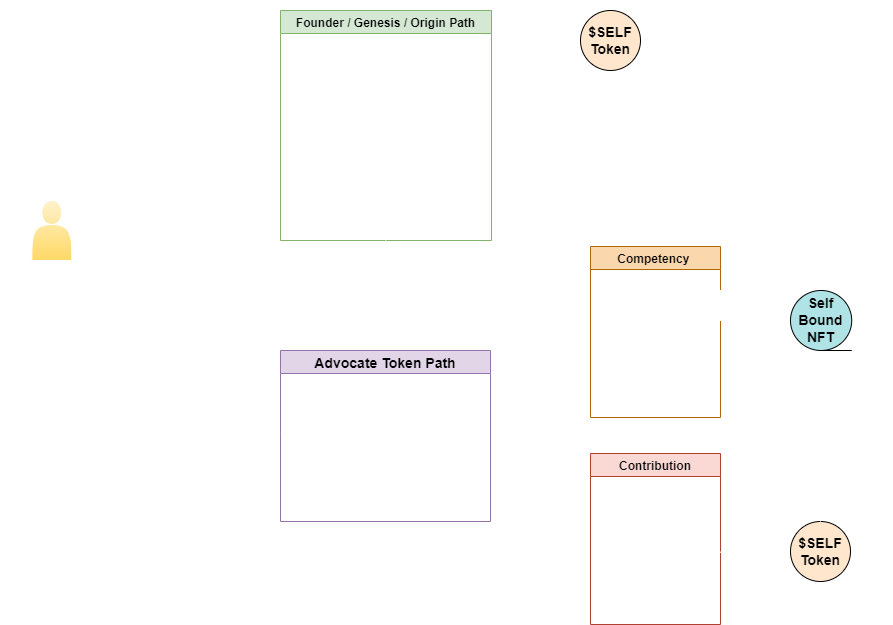

The diagram above was exported from draw.io. Its source (the exported page's mxGraphModel, read from the mxfile embedded in the PNG):
<mxGraphModel dx="2062" dy="1062" grid="1" gridSize="10" guides="1" tooltips="1" connect="1" arrows="1" fold="1" page="1" pageScale="1" pageWidth="925" pageHeight="650" math="0" shadow="0">
  <root>
    <mxCell id="0" />
    <mxCell id="1" parent="0" />
    <mxCell id="6SEdUfDA2xt_wmEGRsdp-2" value="&lt;h1&gt;SpiritDAO&lt;br&gt;Member Journey&lt;/h1&gt;" style="text;html=1;strokeColor=none;fillColor=none;spacing=5;spacingTop=-20;whiteSpace=wrap;overflow=hidden;rounded=0;fontColor=#FFFFFF;" parent="1" vertex="1">
      <mxGeometry x="20" y="20" width="230" height="70" as="geometry" />
    </mxCell>
    <mxCell id="6SEdUfDA2xt_wmEGRsdp-12" value="Advocate Token Path" style="swimlane;fontSize=14;fillColor=#e1d5e7;strokeColor=#9673a6;fontColor=#000000;" parent="1" vertex="1">
      <mxGeometry x="300" y="360" width="210" height="171" as="geometry" />
    </mxCell>
    <mxCell id="6SEdUfDA2xt_wmEGRsdp-31" value="&lt;b style=&quot;font-size: 13px; background-color: initial;&quot;&gt;No financial cost&amp;nbsp;&lt;/b&gt;&lt;span style=&quot;font-size: 13px; background-color: initial;&quot;&gt;- earned via community contribution and/or competency demonstration&lt;br&gt;&lt;/span&gt;&lt;br style=&quot;font-size: 13px; background-color: initial;&quot;&gt;&lt;span style=&quot;font-size: 13px; background-color: initial;&quot;&gt;&lt;b&gt;Nontransferable &lt;/b&gt;NFTs used to assign access permissions and develop reputation&lt;/span&gt;" style="text;html=1;strokeColor=none;fillColor=none;align=left;verticalAlign=middle;whiteSpace=wrap;rounded=0;fontSize=14;fontColor=#FFFFFF;" parent="6SEdUfDA2xt_wmEGRsdp-12" vertex="1">
      <mxGeometry x="8" y="20" width="200" height="150" as="geometry" />
    </mxCell>
    <mxCell id="6SEdUfDA2xt_wmEGRsdp-32" value="" style="endArrow=classic;html=1;rounded=0;fontSize=13;fontColor=#FFFFFF;exitX=1;exitY=0.5;exitDx=0;exitDy=0;strokeColor=#FFFFFF;" parent="6SEdUfDA2xt_wmEGRsdp-12" edge="1">
      <mxGeometry width="50" height="50" relative="1" as="geometry">
        <mxPoint x="-200" y="-120" as="sourcePoint" />
        <mxPoint y="84" as="targetPoint" />
      </mxGeometry>
    </mxCell>
    <mxCell id="6SEdUfDA2xt_wmEGRsdp-16" value="Founder / Genesis / Origin Path" style="swimlane;fontSize=12;fillColor=#d5e8d4;strokeColor=#82b366;fontColor=#000000;" parent="1" vertex="1">
      <mxGeometry x="300" y="20" width="211" height="230" as="geometry">
        <mxRectangle x="300" y="20" width="170" height="30" as="alternateBounds" />
      </mxGeometry>
    </mxCell>
    <mxCell id="6SEdUfDA2xt_wmEGRsdp-29" value="&lt;span style=&quot;font-size: 13px; background-color: initial;&quot;&gt;Token releases rolled out to members individually&lt;br&gt;&lt;/span&gt;&lt;br&gt;&lt;span style=&quot;font-size: 13px; background-color: initial;&quot;&gt;Whitelist spots earned through community contribution and/or competency demonstration&lt;/span&gt;&lt;br&gt;&lt;span style=&quot;font-size: 13px; background-color: initial;&quot;&gt;&lt;br&gt;1 per person/wallet - strictly enforced. &lt;b&gt;May be resold.&lt;/b&gt;&lt;/span&gt;&lt;br&gt;&lt;span style=&quot;font-size: 13px; background-color: initial;&quot;&gt;&lt;br&gt;Perpetual unique costs/perks associated with each level&lt;/span&gt;" style="text;html=1;strokeColor=none;fillColor=none;align=left;verticalAlign=middle;whiteSpace=wrap;rounded=0;fontSize=14;fontColor=#FFFFFF;" parent="6SEdUfDA2xt_wmEGRsdp-16" vertex="1">
      <mxGeometry x="-1" y="17" width="210" height="210" as="geometry" />
    </mxCell>
    <mxCell id="6SEdUfDA2xt_wmEGRsdp-11" value="" style="endArrow=classic;html=1;rounded=0;fontSize=21;exitX=1;exitY=0.5;exitDx=0;exitDy=0;fontColor=#FFFFFF;strokeColor=#FFFFFF;" parent="6SEdUfDA2xt_wmEGRsdp-16" edge="1">
      <mxGeometry width="50" height="50" relative="1" as="geometry">
        <mxPoint x="-200" y="220" as="sourcePoint" />
        <mxPoint y="100" as="targetPoint" />
      </mxGeometry>
    </mxCell>
    <mxCell id="6SEdUfDA2xt_wmEGRsdp-18" value="Prospective Member" style="text;html=1;strokeColor=none;fillColor=none;align=center;verticalAlign=middle;whiteSpace=wrap;rounded=0;fontSize=14;fontColor=#FFFFFF;" parent="1" vertex="1">
      <mxGeometry x="41.339999999999975" y="279" width="60" height="30" as="geometry" />
    </mxCell>
    <mxCell id="6SEdUfDA2xt_wmEGRsdp-22" value="&lt;b&gt;&lt;font&gt;$SELF&lt;br&gt;Token&lt;/font&gt;&lt;/b&gt;" style="ellipse;whiteSpace=wrap;html=1;aspect=fixed;fontSize=14;fillColor=#ffe6cc;strokeColor=#000000;fontColor=#000000;" parent="1" vertex="1">
      <mxGeometry x="810" y="531" width="60" height="60" as="geometry" />
    </mxCell>
    <mxCell id="6SEdUfDA2xt_wmEGRsdp-25" value="" style="endArrow=classic;html=1;rounded=0;fontSize=14;fontColor=#FFFFFF;strokeColor=#FFFFFF;" parent="1" edge="1">
      <mxGeometry width="50" height="50" relative="1" as="geometry">
        <mxPoint x="528" y="451" as="sourcePoint" />
        <mxPoint x="600" y="390" as="targetPoint" />
      </mxGeometry>
    </mxCell>
    <mxCell id="6SEdUfDA2xt_wmEGRsdp-33" value="" style="endArrow=classic;html=1;rounded=0;fontSize=13;fontColor=#FFFFFF;entryX=0.5;entryY=0;entryDx=0;entryDy=0;exitX=0.5;exitY=1;exitDx=0;exitDy=0;strokeColor=#FFFFFF;" parent="1" source="6SEdUfDA2xt_wmEGRsdp-16" target="6SEdUfDA2xt_wmEGRsdp-12" edge="1">
      <mxGeometry width="50" height="50" relative="1" as="geometry">
        <mxPoint x="380" y="309" as="sourcePoint" />
        <mxPoint x="430" y="259" as="targetPoint" />
      </mxGeometry>
    </mxCell>
    <mxCell id="6SEdUfDA2xt_wmEGRsdp-34" value="&lt;b&gt;Founder/Gem/Origin Token &lt;/b&gt;minters&amp;nbsp;will receive a separate &lt;b&gt;Advocate Token&lt;/b&gt;&amp;nbsp;representing their identity, agency, &amp;amp; access within SpiritDAO." style="text;html=1;strokeColor=none;fillColor=none;align=left;verticalAlign=middle;whiteSpace=wrap;rounded=0;fontSize=13;fontColor=#FFFFFF;" parent="1" vertex="1">
      <mxGeometry x="220" y="255" width="200" height="100" as="geometry" />
    </mxCell>
    <mxCell id="6SEdUfDA2xt_wmEGRsdp-38" value="Competency " style="swimlane;fontSize=12;fillColor=#fad7ac;strokeColor=#b46504;fontColor=#000000;" parent="1" vertex="1">
      <mxGeometry x="610" y="256" width="130" height="171" as="geometry" />
    </mxCell>
    <mxCell id="6SEdUfDA2xt_wmEGRsdp-41" value="&lt;div style=&quot;&quot;&gt;&lt;span style=&quot;background-color: initial;&quot;&gt;Option of open ended test/interview or free online courses.&amp;nbsp;&lt;/span&gt;&lt;/div&gt;&lt;div style=&quot;&quot;&gt;&lt;span style=&quot;background-color: initial;&quot;&gt;&lt;br&gt;&lt;/span&gt;&lt;/div&gt;&lt;div style=&quot;&quot;&gt;&lt;span style=&quot;background-color: initial;&quot;&gt;Full course completion&amp;nbsp; bypasses test/&amp;nbsp; interview.&amp;nbsp;&lt;/span&gt;&lt;/div&gt;" style="text;html=1;strokeColor=none;fillColor=none;align=center;verticalAlign=middle;whiteSpace=wrap;rounded=0;fontSize=12;fontColor=#FFFFFF;" parent="6SEdUfDA2xt_wmEGRsdp-38" vertex="1">
      <mxGeometry y="26.5" width="130" height="144.5" as="geometry" />
    </mxCell>
    <mxCell id="6SEdUfDA2xt_wmEGRsdp-42" value="Contribution" style="swimlane;fontSize=12;fillColor=#fad9d5;strokeColor=#ae4132;startSize=23;fontColor=#000000;" parent="1" vertex="1">
      <mxGeometry x="610" y="463" width="130" height="171" as="geometry" />
    </mxCell>
    <mxCell id="6SEdUfDA2xt_wmEGRsdp-43" value="&lt;div style=&quot;&quot;&gt;Earn $SELF token for the directing your focus and energy towards our projects.&amp;nbsp;&lt;/div&gt;&lt;div style=&quot;&quot;&gt;&lt;br&gt;&lt;/div&gt;&lt;div style=&quot;&quot;&gt;&lt;b&gt;No Liquidity Pool&lt;/b&gt;&lt;br&gt;Exchange for access to DAO resources/agency within community.&amp;nbsp;&lt;/div&gt;" style="text;html=1;strokeColor=none;fillColor=none;align=center;verticalAlign=middle;whiteSpace=wrap;rounded=0;fontSize=12;fontColor=#FFFFFF;" parent="6SEdUfDA2xt_wmEGRsdp-42" vertex="1">
      <mxGeometry y="26.5" width="130" height="144.5" as="geometry" />
    </mxCell>
    <mxCell id="6SEdUfDA2xt_wmEGRsdp-44" value="" style="endArrow=classic;html=1;rounded=0;fontSize=14;fontColor=#FFFFFF;strokeColor=#FFFFFF;" parent="1" edge="1">
      <mxGeometry width="50" height="50" relative="1" as="geometry">
        <mxPoint x="528" y="463" as="sourcePoint" />
        <mxPoint x="600" y="509" as="targetPoint" />
      </mxGeometry>
    </mxCell>
    <mxCell id="6SEdUfDA2xt_wmEGRsdp-45" style="edgeStyle=orthogonalEdgeStyle;rounded=0;orthogonalLoop=1;jettySize=auto;html=1;exitX=1;exitY=0.5;exitDx=0;exitDy=0;fontSize=12;fontColor=#FFFFFF;strokeColor=#FFFFFF;" parent="1" source="6SEdUfDA2xt_wmEGRsdp-43" target="6SEdUfDA2xt_wmEGRsdp-22" edge="1">
      <mxGeometry relative="1" as="geometry" />
    </mxCell>
    <mxCell id="6SEdUfDA2xt_wmEGRsdp-58" style="edgeStyle=orthogonalEdgeStyle;rounded=0;orthogonalLoop=1;jettySize=auto;html=1;exitX=0.5;exitY=0;exitDx=0;exitDy=0;fontSize=20;fontColor=#FFFFFF;strokeColor=#FFFFFF;" parent="1" source="6SEdUfDA2xt_wmEGRsdp-46" edge="1">
      <mxGeometry relative="1" as="geometry">
        <mxPoint x="840" y="250" as="targetPoint" />
      </mxGeometry>
    </mxCell>
    <mxCell id="6SEdUfDA2xt_wmEGRsdp-46" value="&lt;font&gt;Self Bound&lt;br style=&quot;font-size: 14px;&quot;&gt;NFT&lt;/font&gt;" style="shape=tapeData;whiteSpace=wrap;html=1;perimeter=ellipsePerimeter;fontSize=14;fontStyle=1;fillColor=#b0e3e6;strokeColor=#000000;fontColor=#000000;" parent="1" vertex="1">
      <mxGeometry x="810" y="300" width="61.22" height="60" as="geometry" />
    </mxCell>
    <mxCell id="6SEdUfDA2xt_wmEGRsdp-47" value="" style="endArrow=classic;html=1;rounded=0;fontSize=14;fontColor=#FFFFFF;entryX=0;entryY=0.5;entryDx=0;entryDy=0;strokeColor=#FFFFFF;" parent="1" target="6SEdUfDA2xt_wmEGRsdp-46" edge="1">
      <mxGeometry width="50" height="50" relative="1" as="geometry">
        <mxPoint x="740" y="329.5" as="sourcePoint" />
        <mxPoint x="790" y="329.5" as="targetPoint" />
      </mxGeometry>
    </mxCell>
    <mxCell id="6SEdUfDA2xt_wmEGRsdp-48" value="Earn" style="text;html=1;strokeColor=#FFFFFF;fillColor=none;align=center;verticalAlign=middle;whiteSpace=wrap;rounded=0;fontSize=14;fontColor=#FFFFFF;fontStyle=1" parent="1" vertex="1">
      <mxGeometry x="740" y="300" width="60" height="30" as="geometry" />
    </mxCell>
    <mxCell id="6SEdUfDA2xt_wmEGRsdp-49" value="" style="endArrow=classic;html=1;rounded=0;fontSize=14;fontColor=#FFFFFF;entryX=0.5;entryY=1;entryDx=0;entryDy=0;strokeColor=#FFFFFF;" parent="1" target="6SEdUfDA2xt_wmEGRsdp-46" edge="1">
      <mxGeometry width="50" height="50" relative="1" as="geometry">
        <mxPoint x="840" y="531" as="sourcePoint" />
        <mxPoint x="890" y="481" as="targetPoint" />
      </mxGeometry>
    </mxCell>
    <mxCell id="6SEdUfDA2xt_wmEGRsdp-51" value="Use to claim" style="text;html=1;strokeColor=none;fillColor=none;align=center;verticalAlign=middle;whiteSpace=wrap;rounded=0;fontSize=14;fontColor=#FFFFFF;rotation=-90;fontStyle=1" parent="1" vertex="1">
      <mxGeometry x="755.5" y="433" width="141.5" height="28.5" as="geometry" />
    </mxCell>
    <mxCell id="6SEdUfDA2xt_wmEGRsdp-52" value="" style="shape=actor;whiteSpace=wrap;html=1;fontSize=14;fillColor=#fff2cc;gradientColor=#ffd966;strokeColor=#FFFFFF;fontColor=#FFFFFF;" parent="1" vertex="1">
      <mxGeometry x="51.34" y="210" width="40" height="60" as="geometry" />
    </mxCell>
    <mxCell id="6SEdUfDA2xt_wmEGRsdp-57" value="Ecosystem Access" style="text;html=1;strokeColor=none;fillColor=none;align=center;verticalAlign=middle;whiteSpace=wrap;rounded=0;fontSize=20;fontColor=#FFFFFF;fontStyle=1" parent="1" vertex="1">
      <mxGeometry x="769.86" y="200" width="141.5" height="30" as="geometry" />
    </mxCell>
    <mxCell id="WZOOKFH13jR_hILGl5SB-1" value="" style="edgeStyle=orthogonalEdgeStyle;rounded=0;orthogonalLoop=1;jettySize=auto;html=1;fontColor=#FFFFFF;strokeColor=#FFFFFF;" edge="1" parent="1" source="6SEdUfDA2xt_wmEGRsdp-43" target="6SEdUfDA2xt_wmEGRsdp-22">
      <mxGeometry relative="1" as="geometry" />
    </mxCell>
    <mxCell id="WZOOKFH13jR_hILGl5SB-4" value="&lt;b&gt;&lt;font&gt;$SELF&lt;br&gt;Token&lt;/font&gt;&lt;/b&gt;" style="ellipse;whiteSpace=wrap;html=1;aspect=fixed;fontSize=14;fillColor=#ffe6cc;strokeColor=#000000;fontColor=#000000;" vertex="1" parent="1">
      <mxGeometry x="600" y="20" width="60" height="60" as="geometry" />
    </mxCell>
    <mxCell id="WZOOKFH13jR_hILGl5SB-5" value="Only earned through time invested.&lt;br&gt;Provides access and agency within DAO&lt;br&gt;" style="text;html=1;strokeColor=none;fillColor=none;align=left;verticalAlign=middle;whiteSpace=wrap;rounded=0;fontColor=#FFFFFF;" vertex="1" parent="1">
      <mxGeometry x="680" y="35" width="220" height="30" as="geometry" />
    </mxCell>
    <mxCell id="WZOOKFH13jR_hILGl5SB-7" value="Powered by" style="text;html=1;strokeColor=none;fillColor=none;align=center;verticalAlign=middle;whiteSpace=wrap;rounded=0;fontColor=#FFFFFF;rotation=30;" vertex="1" parent="1">
      <mxGeometry x="720" y="110" width="90" height="30" as="geometry" />
    </mxCell>
    <mxCell id="WZOOKFH13jR_hILGl5SB-9" value="" style="endArrow=none;dashed=1;html=1;dashPattern=1 3;strokeWidth=2;fontColor=#FFFFFF;curved=1;strokeColor=#FFFFFF;" edge="1" parent="1">
      <mxGeometry width="50" height="50" relative="1" as="geometry">
        <mxPoint x="840" y="190" as="sourcePoint" />
        <mxPoint x="670" y="80" as="targetPoint" />
      </mxGeometry>
    </mxCell>
  </root>
</mxGraphModel>